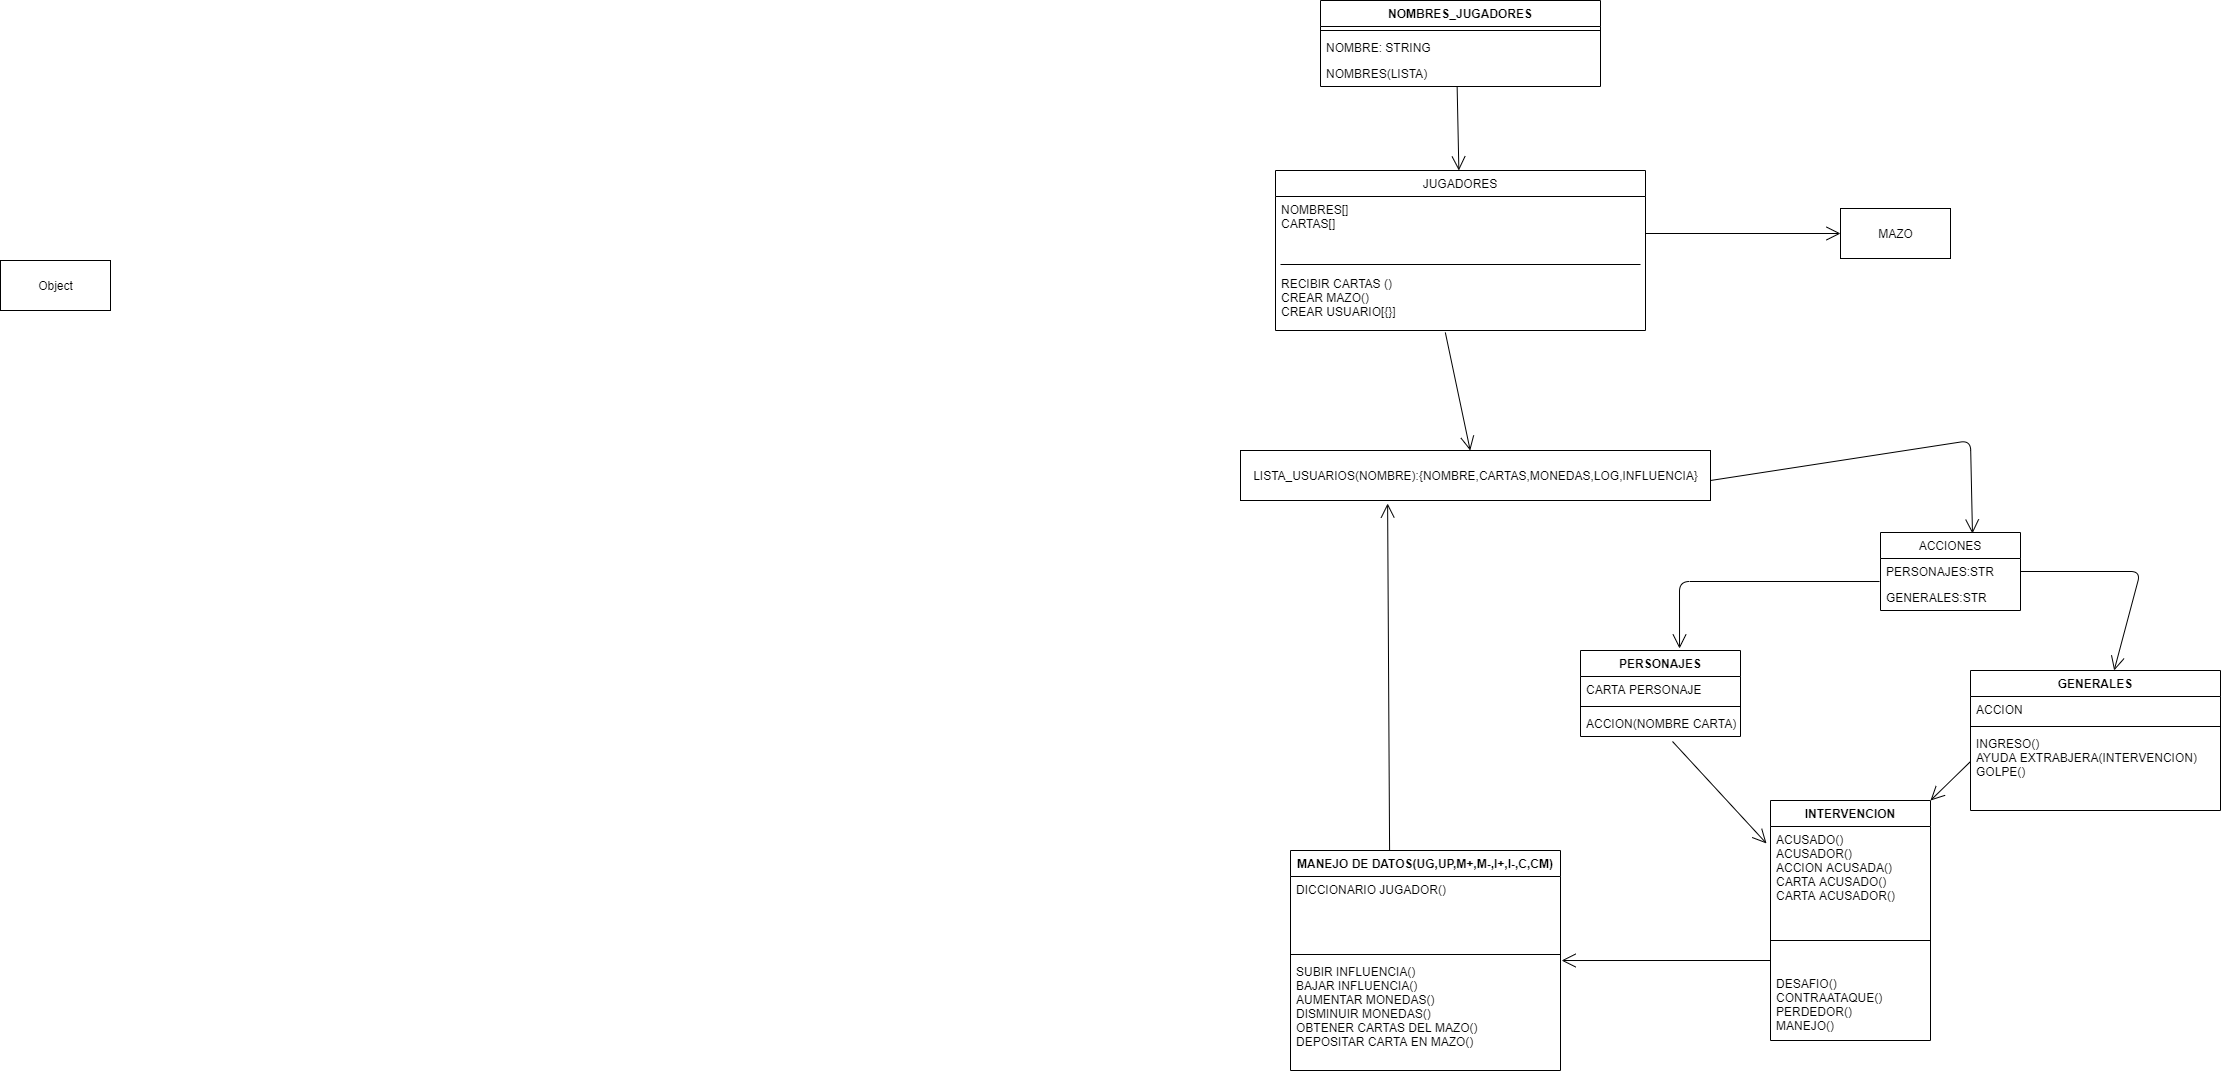

The diagram above was exported from draw.io. Its source (the exported page's mxGraphModel, read from the mxfile embedded in the PNG):
<mxGraphModel dx="3076" dy="832" grid="1" gridSize="10" guides="1" tooltips="1" connect="1" arrows="1" fold="1" page="1" pageScale="1" pageWidth="827" pageHeight="1169" math="0" shadow="0">
  <root>
    <mxCell id="0" />
    <mxCell id="1" parent="0" />
    <mxCell id="vtVqrHnYQTQ43PuP3JO9-1" value="NOMBRES_JUGADORES" style="swimlane;fontStyle=1;align=center;verticalAlign=top;childLayout=stackLayout;horizontal=1;startSize=26;horizontalStack=0;resizeParent=1;resizeParentMax=0;resizeLast=0;collapsible=1;marginBottom=0;" vertex="1" parent="1">
      <mxGeometry x="90" width="280" height="86" as="geometry" />
    </mxCell>
    <mxCell id="vtVqrHnYQTQ43PuP3JO9-3" value="" style="line;strokeWidth=1;fillColor=none;align=left;verticalAlign=middle;spacingTop=-1;spacingLeft=3;spacingRight=3;rotatable=0;labelPosition=right;points=[];portConstraint=eastwest;" vertex="1" parent="vtVqrHnYQTQ43PuP3JO9-1">
      <mxGeometry y="26" width="280" height="8" as="geometry" />
    </mxCell>
    <mxCell id="vtVqrHnYQTQ43PuP3JO9-2" value="NOMBRE: STRING" style="text;strokeColor=none;fillColor=none;align=left;verticalAlign=top;spacingLeft=4;spacingRight=4;overflow=hidden;rotatable=0;points=[[0,0.5],[1,0.5]];portConstraint=eastwest;" vertex="1" parent="vtVqrHnYQTQ43PuP3JO9-1">
      <mxGeometry y="34" width="280" height="26" as="geometry" />
    </mxCell>
    <mxCell id="vtVqrHnYQTQ43PuP3JO9-4" value="NOMBRES(LISTA)" style="text;strokeColor=none;fillColor=none;align=left;verticalAlign=top;spacingLeft=4;spacingRight=4;overflow=hidden;rotatable=0;points=[[0,0.5],[1,0.5]];portConstraint=eastwest;" vertex="1" parent="vtVqrHnYQTQ43PuP3JO9-1">
      <mxGeometry y="60" width="280" height="26" as="geometry" />
    </mxCell>
    <mxCell id="vtVqrHnYQTQ43PuP3JO9-6" value="Object" style="html=1;" vertex="1" parent="1">
      <mxGeometry x="-1230" y="260" width="110" height="50" as="geometry" />
    </mxCell>
    <mxCell id="vtVqrHnYQTQ43PuP3JO9-9" value="MAZO" style="html=1;" vertex="1" parent="1">
      <mxGeometry x="610" y="208" width="110" height="50" as="geometry" />
    </mxCell>
    <mxCell id="vtVqrHnYQTQ43PuP3JO9-12" value="JUGADORES" style="swimlane;fontStyle=0;childLayout=stackLayout;horizontal=1;startSize=26;fillColor=none;horizontalStack=0;resizeParent=1;resizeParentMax=0;resizeLast=0;collapsible=1;marginBottom=0;" vertex="1" parent="1">
      <mxGeometry x="45" y="170" width="370" height="160" as="geometry" />
    </mxCell>
    <mxCell id="vtVqrHnYQTQ43PuP3JO9-13" value="NOMBRES[]&#10;CARTAS[]" style="text;strokeColor=none;fillColor=none;align=left;verticalAlign=top;spacingLeft=4;spacingRight=4;overflow=hidden;rotatable=0;points=[[0,0.5],[1,0.5]];portConstraint=eastwest;" vertex="1" parent="vtVqrHnYQTQ43PuP3JO9-12">
      <mxGeometry y="26" width="370" height="74" as="geometry" />
    </mxCell>
    <mxCell id="vtVqrHnYQTQ43PuP3JO9-14" value="RECIBIR CARTAS ()&#10;CREAR MAZO()&#10;CREAR USUARIO[{}]" style="text;strokeColor=none;fillColor=none;align=left;verticalAlign=top;spacingLeft=4;spacingRight=4;overflow=hidden;rotatable=0;points=[[0,0.5],[1,0.5]];portConstraint=eastwest;" vertex="1" parent="vtVqrHnYQTQ43PuP3JO9-12">
      <mxGeometry y="100" width="370" height="60" as="geometry" />
    </mxCell>
    <mxCell id="vtVqrHnYQTQ43PuP3JO9-16" value="" style="endArrow=open;endFill=1;endSize=12;html=1;exitX=0.488;exitY=1;exitDx=0;exitDy=0;exitPerimeter=0;" edge="1" parent="1" source="vtVqrHnYQTQ43PuP3JO9-4" target="vtVqrHnYQTQ43PuP3JO9-12">
      <mxGeometry width="160" relative="1" as="geometry">
        <mxPoint x="350" y="360" as="sourcePoint" />
        <mxPoint x="510" y="360" as="targetPoint" />
      </mxGeometry>
    </mxCell>
    <mxCell id="vtVqrHnYQTQ43PuP3JO9-18" value="" style="endArrow=open;endFill=1;endSize=12;html=1;entryX=0;entryY=0.5;entryDx=0;entryDy=0;exitX=1;exitY=0.5;exitDx=0;exitDy=0;" edge="1" parent="1" source="vtVqrHnYQTQ43PuP3JO9-13" target="vtVqrHnYQTQ43PuP3JO9-9">
      <mxGeometry width="160" relative="1" as="geometry">
        <mxPoint x="260" y="260" as="sourcePoint" />
        <mxPoint x="510" y="360" as="targetPoint" />
      </mxGeometry>
    </mxCell>
    <mxCell id="vtVqrHnYQTQ43PuP3JO9-21" value="ACCIONES" style="swimlane;fontStyle=0;childLayout=stackLayout;horizontal=1;startSize=26;fillColor=none;horizontalStack=0;resizeParent=1;resizeParentMax=0;resizeLast=0;collapsible=1;marginBottom=0;" vertex="1" parent="1">
      <mxGeometry x="650" y="532" width="140" height="78" as="geometry" />
    </mxCell>
    <mxCell id="vtVqrHnYQTQ43PuP3JO9-22" value="PERSONAJES:STR" style="text;strokeColor=none;fillColor=none;align=left;verticalAlign=top;spacingLeft=4;spacingRight=4;overflow=hidden;rotatable=0;points=[[0,0.5],[1,0.5]];portConstraint=eastwest;" vertex="1" parent="vtVqrHnYQTQ43PuP3JO9-21">
      <mxGeometry y="26" width="140" height="26" as="geometry" />
    </mxCell>
    <mxCell id="vtVqrHnYQTQ43PuP3JO9-23" value="GENERALES:STR" style="text;strokeColor=none;fillColor=none;align=left;verticalAlign=top;spacingLeft=4;spacingRight=4;overflow=hidden;rotatable=0;points=[[0,0.5],[1,0.5]];portConstraint=eastwest;" vertex="1" parent="vtVqrHnYQTQ43PuP3JO9-21">
      <mxGeometry y="52" width="140" height="26" as="geometry" />
    </mxCell>
    <mxCell id="vtVqrHnYQTQ43PuP3JO9-27" value="&lt;span style=&quot;text-align: left&quot;&gt;LISTA_USUARIOS(NOMBRE):{NOMBRE,CARTAS,MONEDAS,LOG,INFLUENCIA}&lt;/span&gt;" style="html=1;" vertex="1" parent="1">
      <mxGeometry x="10" y="450" width="470" height="50" as="geometry" />
    </mxCell>
    <mxCell id="vtVqrHnYQTQ43PuP3JO9-28" value="" style="line;strokeWidth=1;fillColor=none;align=left;verticalAlign=middle;spacingTop=-1;spacingLeft=3;spacingRight=3;rotatable=0;labelPosition=right;points=[];portConstraint=eastwest;" vertex="1" parent="1">
      <mxGeometry x="50" y="260" width="360" height="8" as="geometry" />
    </mxCell>
    <mxCell id="vtVqrHnYQTQ43PuP3JO9-30" value="" style="endArrow=open;endFill=1;endSize=12;html=1;exitX=0.459;exitY=1.033;exitDx=0;exitDy=0;exitPerimeter=0;" edge="1" parent="1" source="vtVqrHnYQTQ43PuP3JO9-14" target="vtVqrHnYQTQ43PuP3JO9-27">
      <mxGeometry width="160" relative="1" as="geometry">
        <mxPoint x="150" y="550" as="sourcePoint" />
        <mxPoint x="310" y="550" as="targetPoint" />
      </mxGeometry>
    </mxCell>
    <mxCell id="vtVqrHnYQTQ43PuP3JO9-36" value="" style="endArrow=open;endFill=1;endSize=12;html=1;exitX=-0.007;exitY=0.885;exitDx=0;exitDy=0;exitPerimeter=0;entryX=0.619;entryY=-0.023;entryDx=0;entryDy=0;entryPerimeter=0;" edge="1" parent="1" source="vtVqrHnYQTQ43PuP3JO9-22" target="vtVqrHnYQTQ43PuP3JO9-42">
      <mxGeometry width="160" relative="1" as="geometry">
        <mxPoint x="350" y="570" as="sourcePoint" />
        <mxPoint x="540" y="610" as="targetPoint" />
        <Array as="points">
          <mxPoint x="449" y="581" />
        </Array>
      </mxGeometry>
    </mxCell>
    <mxCell id="vtVqrHnYQTQ43PuP3JO9-37" value="" style="endArrow=open;endFill=1;endSize=12;html=1;exitX=1;exitY=0.5;exitDx=0;exitDy=0;" edge="1" parent="1" source="vtVqrHnYQTQ43PuP3JO9-22" target="vtVqrHnYQTQ43PuP3JO9-38">
      <mxGeometry width="160" relative="1" as="geometry">
        <mxPoint x="969.02" y="520.01" as="sourcePoint" />
        <mxPoint x="920" y="600" as="targetPoint" />
        <Array as="points">
          <mxPoint x="910" y="571" />
        </Array>
      </mxGeometry>
    </mxCell>
    <mxCell id="vtVqrHnYQTQ43PuP3JO9-38" value="GENERALES" style="swimlane;fontStyle=1;align=center;verticalAlign=top;childLayout=stackLayout;horizontal=1;startSize=26;horizontalStack=0;resizeParent=1;resizeParentMax=0;resizeLast=0;collapsible=1;marginBottom=0;" vertex="1" parent="1">
      <mxGeometry x="740" y="670" width="250" height="140" as="geometry" />
    </mxCell>
    <mxCell id="vtVqrHnYQTQ43PuP3JO9-39" value="ACCION" style="text;strokeColor=none;fillColor=none;align=left;verticalAlign=top;spacingLeft=4;spacingRight=4;overflow=hidden;rotatable=0;points=[[0,0.5],[1,0.5]];portConstraint=eastwest;" vertex="1" parent="vtVqrHnYQTQ43PuP3JO9-38">
      <mxGeometry y="26" width="250" height="26" as="geometry" />
    </mxCell>
    <mxCell id="vtVqrHnYQTQ43PuP3JO9-40" value="" style="line;strokeWidth=1;fillColor=none;align=left;verticalAlign=middle;spacingTop=-1;spacingLeft=3;spacingRight=3;rotatable=0;labelPosition=right;points=[];portConstraint=eastwest;" vertex="1" parent="vtVqrHnYQTQ43PuP3JO9-38">
      <mxGeometry y="52" width="250" height="8" as="geometry" />
    </mxCell>
    <mxCell id="vtVqrHnYQTQ43PuP3JO9-41" value="INGRESO()&#10;AYUDA EXTRABJERA(INTERVENCION)&#10;GOLPE()" style="text;strokeColor=none;fillColor=none;align=left;verticalAlign=top;spacingLeft=4;spacingRight=4;overflow=hidden;rotatable=0;points=[[0,0.5],[1,0.5]];portConstraint=eastwest;" vertex="1" parent="vtVqrHnYQTQ43PuP3JO9-38">
      <mxGeometry y="60" width="250" height="80" as="geometry" />
    </mxCell>
    <mxCell id="vtVqrHnYQTQ43PuP3JO9-42" value="PERSONAJES" style="swimlane;fontStyle=1;align=center;verticalAlign=top;childLayout=stackLayout;horizontal=1;startSize=26;horizontalStack=0;resizeParent=1;resizeParentMax=0;resizeLast=0;collapsible=1;marginBottom=0;" vertex="1" parent="1">
      <mxGeometry x="350" y="650" width="160" height="86" as="geometry" />
    </mxCell>
    <mxCell id="vtVqrHnYQTQ43PuP3JO9-43" value="CARTA PERSONAJE" style="text;strokeColor=none;fillColor=none;align=left;verticalAlign=top;spacingLeft=4;spacingRight=4;overflow=hidden;rotatable=0;points=[[0,0.5],[1,0.5]];portConstraint=eastwest;" vertex="1" parent="vtVqrHnYQTQ43PuP3JO9-42">
      <mxGeometry y="26" width="160" height="26" as="geometry" />
    </mxCell>
    <mxCell id="vtVqrHnYQTQ43PuP3JO9-44" value="" style="line;strokeWidth=1;fillColor=none;align=left;verticalAlign=middle;spacingTop=-1;spacingLeft=3;spacingRight=3;rotatable=0;labelPosition=right;points=[];portConstraint=eastwest;" vertex="1" parent="vtVqrHnYQTQ43PuP3JO9-42">
      <mxGeometry y="52" width="160" height="8" as="geometry" />
    </mxCell>
    <mxCell id="vtVqrHnYQTQ43PuP3JO9-45" value="ACCION(NOMBRE CARTA)" style="text;strokeColor=none;fillColor=none;align=left;verticalAlign=top;spacingLeft=4;spacingRight=4;overflow=hidden;rotatable=0;points=[[0,0.5],[1,0.5]];portConstraint=eastwest;" vertex="1" parent="vtVqrHnYQTQ43PuP3JO9-42">
      <mxGeometry y="60" width="160" height="26" as="geometry" />
    </mxCell>
    <mxCell id="vtVqrHnYQTQ43PuP3JO9-47" value="INTERVENCION" style="swimlane;fontStyle=1;align=center;verticalAlign=top;childLayout=stackLayout;horizontal=1;startSize=26;horizontalStack=0;resizeParent=1;resizeParentMax=0;resizeLast=0;collapsible=1;marginBottom=0;" vertex="1" parent="1">
      <mxGeometry x="540" y="800" width="160" height="240" as="geometry" />
    </mxCell>
    <mxCell id="vtVqrHnYQTQ43PuP3JO9-48" value="ACUSADO()&#10;ACUSADOR()&#10;ACCION ACUSADA()&#10;CARTA ACUSADO()&#10;CARTA ACUSADOR()&#10;" style="text;strokeColor=none;fillColor=none;align=left;verticalAlign=top;spacingLeft=4;spacingRight=4;overflow=hidden;rotatable=0;points=[[0,0.5],[1,0.5]];portConstraint=eastwest;" vertex="1" parent="vtVqrHnYQTQ43PuP3JO9-47">
      <mxGeometry y="26" width="160" height="84" as="geometry" />
    </mxCell>
    <mxCell id="vtVqrHnYQTQ43PuP3JO9-49" value="" style="line;strokeWidth=1;fillColor=none;align=left;verticalAlign=middle;spacingTop=-1;spacingLeft=3;spacingRight=3;rotatable=0;labelPosition=right;points=[];portConstraint=eastwest;" vertex="1" parent="vtVqrHnYQTQ43PuP3JO9-47">
      <mxGeometry y="110" width="160" height="60" as="geometry" />
    </mxCell>
    <mxCell id="vtVqrHnYQTQ43PuP3JO9-50" value="DESAFIO()&#10;CONTRAATAQUE()&#10;PERDEDOR()&#10;MANEJO()" style="text;strokeColor=none;fillColor=none;align=left;verticalAlign=top;spacingLeft=4;spacingRight=4;overflow=hidden;rotatable=0;points=[[0,0.5],[1,0.5]];portConstraint=eastwest;" vertex="1" parent="vtVqrHnYQTQ43PuP3JO9-47">
      <mxGeometry y="170" width="160" height="70" as="geometry" />
    </mxCell>
    <mxCell id="vtVqrHnYQTQ43PuP3JO9-54" value="" style="endArrow=open;endFill=1;endSize=12;html=1;entryX=-0.025;entryY=0.202;entryDx=0;entryDy=0;entryPerimeter=0;exitX=0.575;exitY=1.192;exitDx=0;exitDy=0;exitPerimeter=0;" edge="1" parent="1" source="vtVqrHnYQTQ43PuP3JO9-45" target="vtVqrHnYQTQ43PuP3JO9-48">
      <mxGeometry width="160" relative="1" as="geometry">
        <mxPoint x="550" y="800" as="sourcePoint" />
        <mxPoint x="540" y="770" as="targetPoint" />
      </mxGeometry>
    </mxCell>
    <mxCell id="vtVqrHnYQTQ43PuP3JO9-55" value="" style="endArrow=open;endFill=1;endSize=12;html=1;exitX=0;exitY=0.388;exitDx=0;exitDy=0;exitPerimeter=0;entryX=1;entryY=0;entryDx=0;entryDy=0;" edge="1" parent="1" source="vtVqrHnYQTQ43PuP3JO9-41" target="vtVqrHnYQTQ43PuP3JO9-47">
      <mxGeometry width="160" relative="1" as="geometry">
        <mxPoint x="670" y="670" as="sourcePoint" />
        <mxPoint x="790" y="730" as="targetPoint" />
      </mxGeometry>
    </mxCell>
    <mxCell id="vtVqrHnYQTQ43PuP3JO9-56" value="" style="endArrow=open;endFill=1;endSize=12;html=1;entryX=0.657;entryY=0.013;entryDx=0;entryDy=0;entryPerimeter=0;" edge="1" parent="1" target="vtVqrHnYQTQ43PuP3JO9-21">
      <mxGeometry width="160" relative="1" as="geometry">
        <mxPoint x="480" y="480" as="sourcePoint" />
        <mxPoint x="740" y="480" as="targetPoint" />
        <Array as="points">
          <mxPoint x="740" y="440" />
        </Array>
      </mxGeometry>
    </mxCell>
    <mxCell id="vtVqrHnYQTQ43PuP3JO9-57" value="MANEJO DE DATOS(UG,UP,M+,M-,I+,I-,C,CM)" style="swimlane;fontStyle=1;align=center;verticalAlign=top;childLayout=stackLayout;horizontal=1;startSize=26;horizontalStack=0;resizeParent=1;resizeParentMax=0;resizeLast=0;collapsible=1;marginBottom=0;" vertex="1" parent="1">
      <mxGeometry x="60" y="850" width="270" height="220" as="geometry" />
    </mxCell>
    <mxCell id="vtVqrHnYQTQ43PuP3JO9-58" value="DICCIONARIO JUGADOR()" style="text;strokeColor=none;fillColor=none;align=left;verticalAlign=top;spacingLeft=4;spacingRight=4;overflow=hidden;rotatable=0;points=[[0,0.5],[1,0.5]];portConstraint=eastwest;" vertex="1" parent="vtVqrHnYQTQ43PuP3JO9-57">
      <mxGeometry y="26" width="270" height="74" as="geometry" />
    </mxCell>
    <mxCell id="vtVqrHnYQTQ43PuP3JO9-59" value="" style="line;strokeWidth=1;fillColor=none;align=left;verticalAlign=middle;spacingTop=-1;spacingLeft=3;spacingRight=3;rotatable=0;labelPosition=right;points=[];portConstraint=eastwest;" vertex="1" parent="vtVqrHnYQTQ43PuP3JO9-57">
      <mxGeometry y="100" width="270" height="8" as="geometry" />
    </mxCell>
    <mxCell id="vtVqrHnYQTQ43PuP3JO9-60" value="SUBIR INFLUENCIA()&#10;BAJAR INFLUENCIA()&#10;AUMENTAR MONEDAS()&#10;DISMINUIR MONEDAS()&#10;OBTENER CARTAS DEL MAZO()&#10;DEPOSITAR CARTA EN MAZO()" style="text;strokeColor=none;fillColor=none;align=left;verticalAlign=top;spacingLeft=4;spacingRight=4;overflow=hidden;rotatable=0;points=[[0,0.5],[1,0.5]];portConstraint=eastwest;" vertex="1" parent="vtVqrHnYQTQ43PuP3JO9-57">
      <mxGeometry y="108" width="270" height="112" as="geometry" />
    </mxCell>
    <mxCell id="vtVqrHnYQTQ43PuP3JO9-61" value="" style="endArrow=open;endFill=1;endSize=12;html=1;entryX=0.313;entryY=1.06;entryDx=0;entryDy=0;entryPerimeter=0;exitX=0.367;exitY=0;exitDx=0;exitDy=0;exitPerimeter=0;" edge="1" parent="1" source="vtVqrHnYQTQ43PuP3JO9-57" target="vtVqrHnYQTQ43PuP3JO9-27">
      <mxGeometry width="160" relative="1" as="geometry">
        <mxPoint x="150" y="830" as="sourcePoint" />
        <mxPoint x="310" y="830" as="targetPoint" />
      </mxGeometry>
    </mxCell>
    <mxCell id="vtVqrHnYQTQ43PuP3JO9-62" value="" style="endArrow=open;endFill=1;endSize=12;html=1;entryX=1.004;entryY=0.018;entryDx=0;entryDy=0;entryPerimeter=0;" edge="1" parent="1" target="vtVqrHnYQTQ43PuP3JO9-60">
      <mxGeometry width="160" relative="1" as="geometry">
        <mxPoint x="540" y="960" as="sourcePoint" />
        <mxPoint x="530" y="959.5" as="targetPoint" />
      </mxGeometry>
    </mxCell>
  </root>
</mxGraphModel>